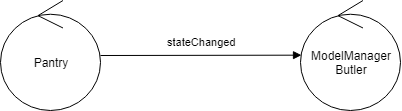

The diagram above was exported from draw.io. Its source (the exported page's mxGraphModel, read from the mxfile embedded in the PNG):
<mxGraphModel dx="715" dy="404" grid="1" gridSize="10" guides="1" tooltips="1" connect="1" arrows="1" fold="1" page="1" pageScale="1" pageWidth="827" pageHeight="1169" math="0" shadow="0">
  <root>
    <mxCell id="0" />
    <mxCell id="1" parent="0" />
    <mxCell id="s0b9L_krxAx5MLCL9W3s-14" value="robotCmd(X)" style="html=1;verticalAlign=bottom;endArrow=block;entryX=0.017;entryY=0.561;entryDx=0;entryDy=0;entryPerimeter=0;exitX=1.025;exitY=0.544;exitDx=0;exitDy=0;exitPerimeter=0;" edge="1" parent="1" target="s0b9L_krxAx5MLCL9W3s-11">
      <mxGeometry x="0.0152" y="5" width="80" relative="1" as="geometry">
        <mxPoint x="532.5" y="399.84000000000003" as="sourcePoint" />
        <mxPoint x="440.8000000000002" y="409.8399999999999" as="targetPoint" />
        <mxPoint as="offset" />
        <Array as="points" />
      </mxGeometry>
    </mxCell>
    <mxCell id="s0b9L_krxAx5MLCL9W3s-25" value="Pantry" style="ellipse;shape=umlControl;whiteSpace=wrap;html=1;" vertex="1" parent="1">
      <mxGeometry x="210" y="330" width="100" height="110" as="geometry" />
    </mxCell>
    <mxCell id="s0b9L_krxAx5MLCL9W3s-26" value="ModelManager&lt;br&gt;Butler" style="ellipse;shape=umlControl;whiteSpace=wrap;html=1;" vertex="1" parent="1">
      <mxGeometry x="510" y="330" width="100" height="110" as="geometry" />
    </mxCell>
    <mxCell id="s0b9L_krxAx5MLCL9W3s-27" value="stateChanged" style="html=1;verticalAlign=bottom;endArrow=block;entryX=0.01;entryY=0.497;entryDx=0;entryDy=0;entryPerimeter=0;" edge="1" parent="1" source="s0b9L_krxAx5MLCL9W3s-25" target="s0b9L_krxAx5MLCL9W3s-26">
      <mxGeometry x="0.0152" y="5" width="80" relative="1" as="geometry">
        <mxPoint x="310" y="385" as="sourcePoint" />
        <mxPoint x="390" y="385" as="targetPoint" />
        <mxPoint as="offset" />
      </mxGeometry>
    </mxCell>
  </root>
</mxGraphModel>